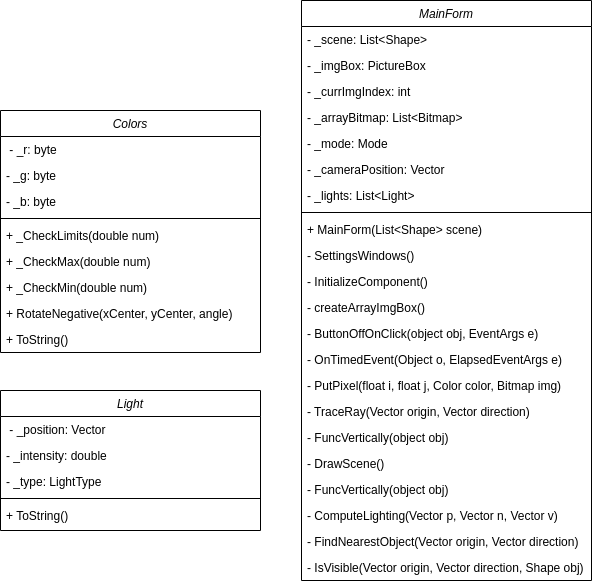

The diagram above was exported from draw.io. Its source (the exported page's mxGraphModel, read from the mxfile embedded in the PNG):
<mxGraphModel dx="846" dy="891" grid="1" gridSize="10" guides="1" tooltips="1" connect="1" arrows="1" fold="1" page="1" pageScale="1" pageWidth="827" pageHeight="1169" math="0" shadow="0">
  <root>
    <mxCell id="WIyWlLk6GJQsqaUBKTNV-0" />
    <mxCell id="WIyWlLk6GJQsqaUBKTNV-1" parent="WIyWlLk6GJQsqaUBKTNV-0" />
    <mxCell id="kcjwbLm7wMJVqa8QJXBJ-31" value="MainForm" style="swimlane;fontStyle=2;align=center;verticalAlign=top;childLayout=stackLayout;horizontal=1;startSize=26;horizontalStack=0;resizeParent=1;resizeLast=0;collapsible=1;marginBottom=0;rounded=0;shadow=0;strokeWidth=1;" vertex="1" parent="WIyWlLk6GJQsqaUBKTNV-1">
      <mxGeometry x="1241" y="190" width="290" height="580" as="geometry">
        <mxRectangle x="230" y="140" width="160" height="26" as="alternateBounds" />
      </mxGeometry>
    </mxCell>
    <mxCell id="kcjwbLm7wMJVqa8QJXBJ-32" value="- _scene: List&lt;Shape&gt; " style="text;align=left;verticalAlign=top;spacingLeft=4;spacingRight=4;overflow=hidden;rotatable=0;points=[[0,0.5],[1,0.5]];portConstraint=eastwest;" vertex="1" parent="kcjwbLm7wMJVqa8QJXBJ-31">
      <mxGeometry y="26" width="290" height="26" as="geometry" />
    </mxCell>
    <mxCell id="kcjwbLm7wMJVqa8QJXBJ-33" value="- _imgBox: PictureBox &#10;" style="text;align=left;verticalAlign=top;spacingLeft=4;spacingRight=4;overflow=hidden;rotatable=0;points=[[0,0.5],[1,0.5]];portConstraint=eastwest;" vertex="1" parent="kcjwbLm7wMJVqa8QJXBJ-31">
      <mxGeometry y="52" width="290" height="26" as="geometry" />
    </mxCell>
    <mxCell id="kcjwbLm7wMJVqa8QJXBJ-34" value="- _currImgIndex: int &#10;" style="text;align=left;verticalAlign=top;spacingLeft=4;spacingRight=4;overflow=hidden;rotatable=0;points=[[0,0.5],[1,0.5]];portConstraint=eastwest;" vertex="1" parent="kcjwbLm7wMJVqa8QJXBJ-31">
      <mxGeometry y="78" width="290" height="26" as="geometry" />
    </mxCell>
    <mxCell id="kcjwbLm7wMJVqa8QJXBJ-35" value="- _arrayBitmap: List&lt;Bitmap&gt; &#10;" style="text;align=left;verticalAlign=top;spacingLeft=4;spacingRight=4;overflow=hidden;rotatable=0;points=[[0,0.5],[1,0.5]];portConstraint=eastwest;" vertex="1" parent="kcjwbLm7wMJVqa8QJXBJ-31">
      <mxGeometry y="104" width="290" height="26" as="geometry" />
    </mxCell>
    <mxCell id="kcjwbLm7wMJVqa8QJXBJ-38" value="- _mode: Mode " style="text;align=left;verticalAlign=top;spacingLeft=4;spacingRight=4;overflow=hidden;rotatable=0;points=[[0,0.5],[1,0.5]];portConstraint=eastwest;" vertex="1" parent="kcjwbLm7wMJVqa8QJXBJ-31">
      <mxGeometry y="130" width="290" height="26" as="geometry" />
    </mxCell>
    <mxCell id="kcjwbLm7wMJVqa8QJXBJ-39" value="- _cameraPosition: Vector" style="text;align=left;verticalAlign=top;spacingLeft=4;spacingRight=4;overflow=hidden;rotatable=0;points=[[0,0.5],[1,0.5]];portConstraint=eastwest;" vertex="1" parent="kcjwbLm7wMJVqa8QJXBJ-31">
      <mxGeometry y="156" width="290" height="26" as="geometry" />
    </mxCell>
    <mxCell id="kcjwbLm7wMJVqa8QJXBJ-40" value="- _lights: List&lt;Light&gt; " style="text;align=left;verticalAlign=top;spacingLeft=4;spacingRight=4;overflow=hidden;rotatable=0;points=[[0,0.5],[1,0.5]];portConstraint=eastwest;" vertex="1" parent="kcjwbLm7wMJVqa8QJXBJ-31">
      <mxGeometry y="182" width="290" height="26" as="geometry" />
    </mxCell>
    <mxCell id="kcjwbLm7wMJVqa8QJXBJ-36" value="" style="line;html=1;strokeWidth=1;align=left;verticalAlign=middle;spacingTop=-1;spacingLeft=3;spacingRight=3;rotatable=0;labelPosition=right;points=[];portConstraint=eastwest;" vertex="1" parent="kcjwbLm7wMJVqa8QJXBJ-31">
      <mxGeometry y="208" width="290" height="8" as="geometry" />
    </mxCell>
    <mxCell id="kcjwbLm7wMJVqa8QJXBJ-41" value="+ MainForm(List&lt;Shape&gt; scene)" style="text;align=left;verticalAlign=top;spacingLeft=4;spacingRight=4;overflow=hidden;rotatable=0;points=[[0,0.5],[1,0.5]];portConstraint=eastwest;" vertex="1" parent="kcjwbLm7wMJVqa8QJXBJ-31">
      <mxGeometry y="216" width="290" height="26" as="geometry" />
    </mxCell>
    <mxCell id="kcjwbLm7wMJVqa8QJXBJ-37" value="- SettingsWindows()" style="text;align=left;verticalAlign=top;spacingLeft=4;spacingRight=4;overflow=hidden;rotatable=0;points=[[0,0.5],[1,0.5]];portConstraint=eastwest;" vertex="1" parent="kcjwbLm7wMJVqa8QJXBJ-31">
      <mxGeometry y="242" width="290" height="26" as="geometry" />
    </mxCell>
    <mxCell id="kcjwbLm7wMJVqa8QJXBJ-47" value="- InitializeComponent()" style="text;align=left;verticalAlign=top;spacingLeft=4;spacingRight=4;overflow=hidden;rotatable=0;points=[[0,0.5],[1,0.5]];portConstraint=eastwest;" vertex="1" parent="kcjwbLm7wMJVqa8QJXBJ-31">
      <mxGeometry y="268" width="290" height="26" as="geometry" />
    </mxCell>
    <mxCell id="kcjwbLm7wMJVqa8QJXBJ-52" value="- createArrayImgBox()" style="text;align=left;verticalAlign=top;spacingLeft=4;spacingRight=4;overflow=hidden;rotatable=0;points=[[0,0.5],[1,0.5]];portConstraint=eastwest;" vertex="1" parent="kcjwbLm7wMJVqa8QJXBJ-31">
      <mxGeometry y="294" width="290" height="26" as="geometry" />
    </mxCell>
    <mxCell id="kcjwbLm7wMJVqa8QJXBJ-53" value="- ButtonOffOnClick(object obj, EventArgs e)" style="text;align=left;verticalAlign=top;spacingLeft=4;spacingRight=4;overflow=hidden;rotatable=0;points=[[0,0.5],[1,0.5]];portConstraint=eastwest;" vertex="1" parent="kcjwbLm7wMJVqa8QJXBJ-31">
      <mxGeometry y="320" width="290" height="26" as="geometry" />
    </mxCell>
    <mxCell id="kcjwbLm7wMJVqa8QJXBJ-54" value="- OnTimedEvent(Object o, ElapsedEventArgs e)" style="text;align=left;verticalAlign=top;spacingLeft=4;spacingRight=4;overflow=hidden;rotatable=0;points=[[0,0.5],[1,0.5]];portConstraint=eastwest;" vertex="1" parent="kcjwbLm7wMJVqa8QJXBJ-31">
      <mxGeometry y="346" width="290" height="26" as="geometry" />
    </mxCell>
    <mxCell id="kcjwbLm7wMJVqa8QJXBJ-55" value="- PutPixel(float i, float j, Color color, Bitmap img)" style="text;align=left;verticalAlign=top;spacingLeft=4;spacingRight=4;overflow=hidden;rotatable=0;points=[[0,0.5],[1,0.5]];portConstraint=eastwest;" vertex="1" parent="kcjwbLm7wMJVqa8QJXBJ-31">
      <mxGeometry y="372" width="290" height="26" as="geometry" />
    </mxCell>
    <mxCell id="kcjwbLm7wMJVqa8QJXBJ-62" value="- TraceRay(Vector origin, Vector direction)" style="text;align=left;verticalAlign=top;spacingLeft=4;spacingRight=4;overflow=hidden;rotatable=0;points=[[0,0.5],[1,0.5]];portConstraint=eastwest;" vertex="1" parent="kcjwbLm7wMJVqa8QJXBJ-31">
      <mxGeometry y="398" width="290" height="26" as="geometry" />
    </mxCell>
    <mxCell id="kcjwbLm7wMJVqa8QJXBJ-56" value="- FuncVertically(object obj)" style="text;align=left;verticalAlign=top;spacingLeft=4;spacingRight=4;overflow=hidden;rotatable=0;points=[[0,0.5],[1,0.5]];portConstraint=eastwest;" vertex="1" parent="kcjwbLm7wMJVqa8QJXBJ-31">
      <mxGeometry y="424" width="290" height="26" as="geometry" />
    </mxCell>
    <mxCell id="kcjwbLm7wMJVqa8QJXBJ-57" value="- DrawScene()" style="text;align=left;verticalAlign=top;spacingLeft=4;spacingRight=4;overflow=hidden;rotatable=0;points=[[0,0.5],[1,0.5]];portConstraint=eastwest;" vertex="1" parent="kcjwbLm7wMJVqa8QJXBJ-31">
      <mxGeometry y="450" width="290" height="26" as="geometry" />
    </mxCell>
    <mxCell id="kcjwbLm7wMJVqa8QJXBJ-58" value="- FuncVertically(object obj)" style="text;align=left;verticalAlign=top;spacingLeft=4;spacingRight=4;overflow=hidden;rotatable=0;points=[[0,0.5],[1,0.5]];portConstraint=eastwest;" vertex="1" parent="kcjwbLm7wMJVqa8QJXBJ-31">
      <mxGeometry y="476" width="290" height="26" as="geometry" />
    </mxCell>
    <mxCell id="kcjwbLm7wMJVqa8QJXBJ-60" value="- ComputeLighting(Vector p, Vector n, Vector v)" style="text;align=left;verticalAlign=top;spacingLeft=4;spacingRight=4;overflow=hidden;rotatable=0;points=[[0,0.5],[1,0.5]];portConstraint=eastwest;" vertex="1" parent="kcjwbLm7wMJVqa8QJXBJ-31">
      <mxGeometry y="502" width="290" height="26" as="geometry" />
    </mxCell>
    <mxCell id="kcjwbLm7wMJVqa8QJXBJ-63" value="- FindNearestObject(Vector origin, Vector direction)" style="text;align=left;verticalAlign=top;spacingLeft=4;spacingRight=4;overflow=hidden;rotatable=0;points=[[0,0.5],[1,0.5]];portConstraint=eastwest;" vertex="1" parent="kcjwbLm7wMJVqa8QJXBJ-31">
      <mxGeometry y="528" width="290" height="26" as="geometry" />
    </mxCell>
    <mxCell id="kcjwbLm7wMJVqa8QJXBJ-64" value="- IsVisible(Vector origin, Vector direction, Shape obj)" style="text;align=left;verticalAlign=top;spacingLeft=4;spacingRight=4;overflow=hidden;rotatable=0;points=[[0,0.5],[1,0.5]];portConstraint=eastwest;" vertex="1" parent="kcjwbLm7wMJVqa8QJXBJ-31">
      <mxGeometry y="554" width="290" height="26" as="geometry" />
    </mxCell>
    <mxCell id="AWs6h6RsUAfsHc_UWWpt-15" value="Light" style="swimlane;fontStyle=2;align=center;verticalAlign=top;childLayout=stackLayout;horizontal=1;startSize=26;horizontalStack=0;resizeParent=1;resizeLast=0;collapsible=1;marginBottom=0;rounded=0;shadow=0;strokeWidth=1;" parent="WIyWlLk6GJQsqaUBKTNV-1" vertex="1">
      <mxGeometry x="940" y="580" width="260" height="140" as="geometry">
        <mxRectangle x="230" y="140" width="160" height="26" as="alternateBounds" />
      </mxGeometry>
    </mxCell>
    <mxCell id="AWs6h6RsUAfsHc_UWWpt-16" value=" - _position: Vector&#10;" style="text;align=left;verticalAlign=top;spacingLeft=4;spacingRight=4;overflow=hidden;rotatable=0;points=[[0,0.5],[1,0.5]];portConstraint=eastwest;" parent="AWs6h6RsUAfsHc_UWWpt-15" vertex="1">
      <mxGeometry y="26" width="260" height="26" as="geometry" />
    </mxCell>
    <mxCell id="AWs6h6RsUAfsHc_UWWpt-17" value="- _intensity: double &#10;" style="text;align=left;verticalAlign=top;spacingLeft=4;spacingRight=4;overflow=hidden;rotatable=0;points=[[0,0.5],[1,0.5]];portConstraint=eastwest;" parent="AWs6h6RsUAfsHc_UWWpt-15" vertex="1">
      <mxGeometry y="52" width="260" height="26" as="geometry" />
    </mxCell>
    <mxCell id="AWs6h6RsUAfsHc_UWWpt-18" value="- _type: LightType &#10;" style="text;align=left;verticalAlign=top;spacingLeft=4;spacingRight=4;overflow=hidden;rotatable=0;points=[[0,0.5],[1,0.5]];portConstraint=eastwest;" parent="AWs6h6RsUAfsHc_UWWpt-15" vertex="1">
      <mxGeometry y="78" width="260" height="26" as="geometry" />
    </mxCell>
    <mxCell id="AWs6h6RsUAfsHc_UWWpt-19" value="" style="line;html=1;strokeWidth=1;align=left;verticalAlign=middle;spacingTop=-1;spacingLeft=3;spacingRight=3;rotatable=0;labelPosition=right;points=[];portConstraint=eastwest;" parent="AWs6h6RsUAfsHc_UWWpt-15" vertex="1">
      <mxGeometry y="104" width="260" height="8" as="geometry" />
    </mxCell>
    <mxCell id="AWs6h6RsUAfsHc_UWWpt-24" value="+ ToString()" style="text;align=left;verticalAlign=top;spacingLeft=4;spacingRight=4;overflow=hidden;rotatable=0;points=[[0,0.5],[1,0.5]];portConstraint=eastwest;" parent="AWs6h6RsUAfsHc_UWWpt-15" vertex="1">
      <mxGeometry y="112" width="260" height="26" as="geometry" />
    </mxCell>
    <mxCell id="AWs6h6RsUAfsHc_UWWpt-1" value="Colors" style="swimlane;fontStyle=2;align=center;verticalAlign=top;childLayout=stackLayout;horizontal=1;startSize=26;horizontalStack=0;resizeParent=1;resizeLast=0;collapsible=1;marginBottom=0;rounded=0;shadow=0;strokeWidth=1;" parent="WIyWlLk6GJQsqaUBKTNV-1" vertex="1">
      <mxGeometry x="940" y="300" width="260" height="242" as="geometry">
        <mxRectangle x="230" y="140" width="160" height="26" as="alternateBounds" />
      </mxGeometry>
    </mxCell>
    <mxCell id="AWs6h6RsUAfsHc_UWWpt-2" value=" - _r: byte&#10;" style="text;align=left;verticalAlign=top;spacingLeft=4;spacingRight=4;overflow=hidden;rotatable=0;points=[[0,0.5],[1,0.5]];portConstraint=eastwest;" parent="AWs6h6RsUAfsHc_UWWpt-1" vertex="1">
      <mxGeometry y="26" width="260" height="26" as="geometry" />
    </mxCell>
    <mxCell id="AWs6h6RsUAfsHc_UWWpt-3" value="- _g: byte&#10;" style="text;align=left;verticalAlign=top;spacingLeft=4;spacingRight=4;overflow=hidden;rotatable=0;points=[[0,0.5],[1,0.5]];portConstraint=eastwest;" parent="AWs6h6RsUAfsHc_UWWpt-1" vertex="1">
      <mxGeometry y="52" width="260" height="26" as="geometry" />
    </mxCell>
    <mxCell id="AWs6h6RsUAfsHc_UWWpt-4" value="- _b: byte&#10;" style="text;align=left;verticalAlign=top;spacingLeft=4;spacingRight=4;overflow=hidden;rotatable=0;points=[[0,0.5],[1,0.5]];portConstraint=eastwest;" parent="AWs6h6RsUAfsHc_UWWpt-1" vertex="1">
      <mxGeometry y="78" width="260" height="26" as="geometry" />
    </mxCell>
    <mxCell id="AWs6h6RsUAfsHc_UWWpt-5" value="" style="line;html=1;strokeWidth=1;align=left;verticalAlign=middle;spacingTop=-1;spacingLeft=3;spacingRight=3;rotatable=0;labelPosition=right;points=[];portConstraint=eastwest;" parent="AWs6h6RsUAfsHc_UWWpt-1" vertex="1">
      <mxGeometry y="104" width="260" height="8" as="geometry" />
    </mxCell>
    <mxCell id="AWs6h6RsUAfsHc_UWWpt-6" value="+ _CheckLimits(double num)" style="text;align=left;verticalAlign=top;spacingLeft=4;spacingRight=4;overflow=hidden;rotatable=0;points=[[0,0.5],[1,0.5]];portConstraint=eastwest;" parent="AWs6h6RsUAfsHc_UWWpt-1" vertex="1">
      <mxGeometry y="112" width="260" height="26" as="geometry" />
    </mxCell>
    <mxCell id="AWs6h6RsUAfsHc_UWWpt-7" value="+ _CheckMax(double num)" style="text;align=left;verticalAlign=top;spacingLeft=4;spacingRight=4;overflow=hidden;rotatable=0;points=[[0,0.5],[1,0.5]];portConstraint=eastwest;" parent="AWs6h6RsUAfsHc_UWWpt-1" vertex="1">
      <mxGeometry y="138" width="260" height="26" as="geometry" />
    </mxCell>
    <mxCell id="AWs6h6RsUAfsHc_UWWpt-8" value="+ _CheckMin(double num)" style="text;align=left;verticalAlign=top;spacingLeft=4;spacingRight=4;overflow=hidden;rotatable=0;points=[[0,0.5],[1,0.5]];portConstraint=eastwest;" parent="AWs6h6RsUAfsHc_UWWpt-1" vertex="1">
      <mxGeometry y="164" width="260" height="26" as="geometry" />
    </mxCell>
    <mxCell id="AWs6h6RsUAfsHc_UWWpt-10" value="+ RotateNegative(xCenter, yCenter, angle)" style="text;align=left;verticalAlign=top;spacingLeft=4;spacingRight=4;overflow=hidden;rotatable=0;points=[[0,0.5],[1,0.5]];portConstraint=eastwest;" parent="AWs6h6RsUAfsHc_UWWpt-1" vertex="1">
      <mxGeometry y="190" width="260" height="26" as="geometry" />
    </mxCell>
    <mxCell id="AWs6h6RsUAfsHc_UWWpt-12" value="+ ToString()" style="text;align=left;verticalAlign=top;spacingLeft=4;spacingRight=4;overflow=hidden;rotatable=0;points=[[0,0.5],[1,0.5]];portConstraint=eastwest;" parent="AWs6h6RsUAfsHc_UWWpt-1" vertex="1">
      <mxGeometry y="216" width="260" height="26" as="geometry" />
    </mxCell>
  </root>
</mxGraphModel>